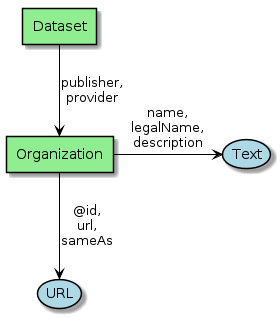

The diagram above was rendered by PlantUML. Its source (embedded in the PNG):
@startuml

skinparam usecase {
BackgroundColor LightBlue
BorderColor Black
  ArrowColor Black
  linetype Ortho
}

skinparam agent {
BackgroundColor LightGreen
BorderColor Black
ArrowColor Black
linetype Ortho
}

agent Dataset
agent Organization



Dataset -down-> Organization : "publisher,\nprovider"
Organization -right-> (Text) : "name,\nlegalName,\ndescription"

Organization -down-> (URL) : "@id,\nurl,\nsameAs"
@enduml